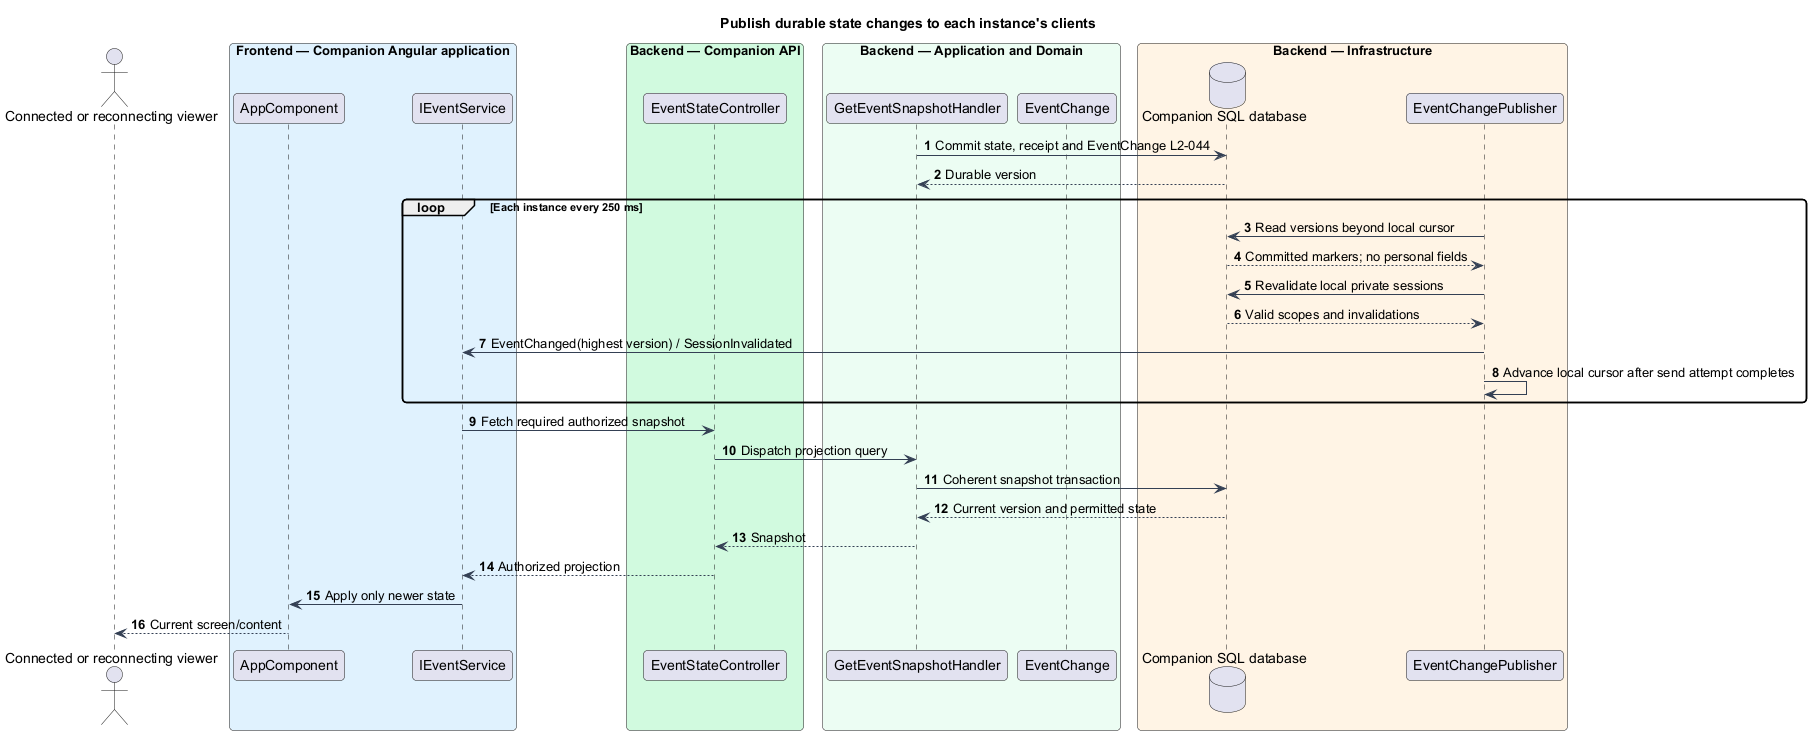

The diagram above was rendered by PlantUML. Its source (embedded in the PNG):
@startuml
skinparam backgroundColor #FFFFFF
skinparam shadowing false
skinparam defaultFontName Arial
skinparam ArrowColor #344054
skinparam roundcorner 8
autonumber
title Publish durable state changes to each instance's clients
actor "Connected or reconnecting viewer" as actor
box "Frontend — Companion Angular application" #E0F2FE
participant "AppComponent" as page
participant "IEventService" as client
end box
box "Backend — Companion API" #D1FADF
participant "EventStateController" as controller
end box
box "Backend — Application and Domain" #ECFDF3
participant "GetEventSnapshotHandler" as handler
participant "EventChange" as entity
end box
box "Backend — Infrastructure" #FFF4E5
database "Companion SQL database" as db
participant "EventChangePublisher" as push
end box
handler -> db : Commit state, receipt and EventChange L2-044
 db --> handler : Durable version
loop Each instance every 250 ms
 push -> db : Read versions beyond local cursor
 db --> push : Committed markers; no personal fields
 push -> db : Revalidate local private sessions
 db --> push : Valid scopes and invalidations
 push -> client : EventChanged(highest version) / SessionInvalidated
 push -> push : Advance local cursor after send attempt completes
end
client -> controller : Fetch required authorized snapshot
controller -> handler : Dispatch projection query
handler -> db : Coherent snapshot transaction
 db --> handler : Current version and permitted state
handler --> controller : Snapshot
controller --> client : Authorized projection
client -> page : Apply only newer state
page --> actor : Current screen/content
@enduml